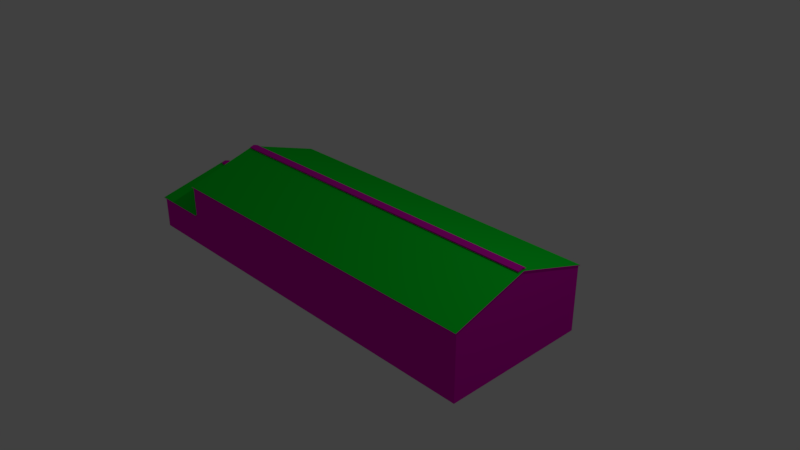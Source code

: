 # Source: barrackv04.blend  (saved by Blender 2.78.0; exported with 4.5.12 LTS)
import bpy
from mathutils import Matrix  # noqa: F401  (used for matrix-valued properties, if any)

bpy.ops.wm.read_factory_settings(use_empty=True)
scene = bpy.context.scene
scene.name = 'Scene'

# ---- collections
col_collection_1 = bpy.data.collections.new('Collection 1'); scene.collection.children.link(col_collection_1)

# ---- materials (node trees are filled in below, after node groups)
mat_material_006 = bpy.data.materials.new('Material.006')
mat_material_006.alpha_threshold = 0.0
mat_material_006.use_transparent_shadow = False
mat_material_006.diffuse_color = (0.0, 0.8, 0.02945, 1.0)
mat_material_006.roughness = 0.5
mat_material_007 = bpy.data.materials.new('Material.007')
mat_material_007.alpha_threshold = 0.0
mat_material_007.use_transparent_shadow = False
mat_material_007.diffuse_color = (0.8, 0.0, 0.5413, 1.0)
mat_material_007.roughness = 0.5

# ---- material node trees

# ---- world
world_world = bpy.data.worlds.new('World'); scene.world = world_world
world_world.color = (0.05088, 0.05088, 0.05088)
world_world.use_sun_shadow = False
world_world.sun_shadow_jitter_overblur = 0.0
world_world.cycles.sampling_method = 'MANUAL'

# ---- cameras
cam_camera = bpy.data.cameras.new('Camera')
cam_camera.clip_end = 100.0
cam_camera.lens = 35.0
cam_camera.sensor_width = 32.0
cam_camera.sensor_height = 18.0
cam_camera.ortho_scale = 7.314
cam_camera.dof.focus_distance = 0.0
cam_camera.dof.aperture_fstop = 128.0

# ---- lights
light_lamp = bpy.data.lights.new('Lamp', 'POINT')
light_lamp.transmission_factor = 0.0
light_lamp.cutoff_distance = 30.0
light_lamp.energy = 100.0
light_lamp.shadow_buffer_clip_start = 1.001
light_lamp.shadow_soft_size = 0.1
light_lamp.shadow_maximum_resolution = 0.006
light_lamp.use_absolute_resolution = True

# ---- meshes
me_cube = bpy.data.meshes.new('Cube')
me_cube.from_pydata([(2.486, 1.02, -0.4405), (2.486, -1.02, -0.4405), (-2.486, -1.02, -0.4405), (-2.486, 1.02, -0.4405), (2.486, 1.02, 0.4405), (2.486, -1.02, 0.4405), (-2.486, -1.02, 0.4405), (-2.486, 1.02, 0.4405), (2.486, -1.02, 0.4405), (-2.486, -1.02, 0.4405), (2.486, -1.04, 0.4405), (2.486, -2.432e-07, 0.568), (-2.486, -2.432e-07, 0.568), (2.486, 1.04, 0.4405), (2.486, -2.432e-07, 0.568), (-2.486, -2.432e-07, 0.568), (2.486, 1.02, 0.004405), (2.486, -1.02, 0.004405), (-2.486, -1.02, 0.004405), (-2.486, 1.02, 0.004405), (-3.315, -1.02, -0.4405), (-3.315, 1.02, -0.4405), (-3.315, -1.02, 0.004404), (-3.315, 1.02, 0.004404), (-2.486, -1.02, 0.004405), (-2.486, 1.02, 0.004405), (-3.315, -1.02, 0.004404), (-3.315, 1.02, 0.004404), (-2.486, -1.02, 0.004405), (-2.486, 1.02, 0.004405), (-3.315, -1.02, 0.004404), (-3.315, 1.02, 0.004404), (-2.486, -1.02, 0.004405), (-2.486, 1.02, 0.004405), (-3.315, -1.02, 0.004404), (-3.315, 1.02, 0.004404), (-2.486, -1.02, 0.004405), (-2.486, 1.02, 0.004405), (-3.315, -1.02, 0.004404), (-3.315, 1.02, 0.004404), (-2.486, -1.04, 0.004405), (-3.315, -1.04, 0.004404), (-2.486, 4.864e-07, 0.2773), (-3.315, 4.864e-07, 0.2773), (-2.486, 1.04, 0.004405), (-3.315, 1.04, 0.004404), (-2.486, 4.864e-07, 0.2773), (-3.315, 4.864e-07, 0.2773), (-3.335, -1.04, 0.004404), (-3.335, 4.864e-07, 0.2773), (-3.335, 1.04, 0.004404), (-3.335, 4.864e-07, 0.2773), (2.486, -1.04, 0.4405), (2.486, -2.432e-07, 0.568), (2.486, 1.02, 0.4405), (-2.486, 1.02, 0.4405), (2.486, -1.02, 0.4405), (-2.486, -1.02, 0.4405), (2.486, -1.04, 0.4405), (-2.486, -1.04, 0.4405), (2.486, -2.432e-07, 0.7635), (-2.486, -2.432e-07, 0.7635), (2.486, 1.04, 0.4405), (-2.486, 1.04, 0.4405), (2.486, -2.432e-07, 0.7635), (-2.486, -2.432e-07, 0.7635), (-2.496, -1.04, 0.4405), (-2.496, -2.432e-07, 0.7635), (-2.496, 1.04, 0.4405), (-2.496, -2.432e-07, 0.7635), (2.496, -1.04, 0.4405), (2.496, -2.432e-07, 0.7635), (2.496, 1.04, 0.4405), (2.496, -2.432e-07, 0.7635), (2.486, -1.04, 0.4505), (-2.486, -1.04, 0.4505), (2.486, -2.432e-07, 0.7735), (-2.486, -2.432e-07, 0.7735), (2.486, 1.04, 0.4505), (-2.486, 1.04, 0.4505), (2.486, -2.432e-07, 0.7735), (-2.486, -2.432e-07, 0.7735), (-2.496, -1.04, 0.4505), (-2.496, -2.432e-07, 0.7735), (-2.496, 1.04, 0.4505), (-2.496, -2.432e-07, 0.7735), (2.496, -1.04, 0.4505), (2.496, -2.432e-07, 0.7735), (2.496, -2.432e-07, 0.7735), (2.496, 1.04, 0.4505), (-2.486, -1.04, 0.01441), (-3.315, -1.04, 0.0144), (-2.486, 4.861e-07, 0.2873), (-3.315, 4.861e-07, 0.2873), (-2.486, 1.04, 0.01441), (-3.315, 1.04, 0.0144), (-2.486, 4.861e-07, 0.2873), (-3.315, 4.861e-07, 0.2873), (-3.335, 4.861e-07, 0.2873), (-3.335, -1.04, 0.0144), (-3.335, 1.04, 0.0144), (-3.335, 4.861e-07, 0.2873), (-3.274, -1.02, 0.004404), (-3.274, -1.02, -0.4405), (-3.274, 1.02, -0.4405), (-3.274, 1.02, 0.004404), (-3.274, -1.02, 0.004404), (-3.274, 1.02, 0.004404), (-3.274, -1.02, 0.004404), (-3.274, 1.02, 0.004404), (-3.274, -1.02, 0.004404), (-3.274, 1.02, 0.004404), (-3.274, -1.02, 0.004404), (-3.274, 1.02, 0.004404), (-3.274, -1.04, 0.004404), (-3.274, 4.864e-07, 0.2773), (-3.274, 1.04, 0.004404), (-3.274, 4.864e-07, 0.2773), (-3.274, -1.04, 0.0144), (-3.274, 4.861e-07, 0.2873), (-3.274, 1.04, 0.0144), (-3.274, 4.861e-07, 0.2873), (-2.486, 0.052, 0.2637), (-3.335, 0.052, 0.2637), (-2.486, 0.052, 0.2737), (-3.335, 0.052, 0.2737), (-3.274, 0.052, 0.2737), (-2.486, -0.052, 0.2637), (-3.335, -0.052, 0.2637), (-2.486, -0.052, 0.2737), (-3.335, -0.052, 0.2737), (-3.274, -0.052, 0.2737), (-2.486, -0.052, 0.2937), (-2.486, 4.861e-07, 0.3073), (-2.486, 0.052, 0.2937), (-2.486, 4.861e-07, 0.3073), (-3.274, 4.861e-07, 0.3073), (-3.274, 4.861e-07, 0.3073), (-3.274, 0.052, 0.2937), (-3.274, -0.052, 0.2937), (-2.486, -0.052, 0.3037), (-2.486, 4.861e-07, 0.3173), (-2.486, 0.052, 0.3037), (-2.486, 4.861e-07, 0.3173), (-3.274, 4.861e-07, 0.3173), (-3.274, 4.861e-07, 0.3173), (-2.486, -0.052, 0.2937), (-3.274, -0.052, 0.2937), (-2.486, -0.052, 0.3037), (-2.486, -0.052, 0.2937), (-3.274, -0.052, 0.2937), (-2.486, -0.052, 0.3037), (-3.284, 0.052, 0.2937), (-3.284, 4.861e-07, 0.3073), (-3.284, -0.052, 0.2937), (-3.284, 4.861e-07, 0.3073), (-3.284, 4.861e-07, 0.3173), (-3.284, -0.052, 0.3037), (-3.284, 4.861e-07, 0.3173), (-3.274, -0.052, 0.2937), (-2.486, -0.052, 0.2937), (-3.274, -0.052, 0.2937), (-2.486, -0.052, 0.3037), (-3.284, -0.052, 0.3037), (-3.284, -0.052, 0.2937), (-3.274, -0.052, 0.2937), (-2.486, -0.052, 0.2937), (-3.274, -0.052, 0.2937), (-2.486, -0.052, 0.3037), (-3.284, -0.052, 0.3037), (-3.284, -0.052, 0.2937), (-3.274, -0.052, 0.2937), (-2.486, -0.052, 0.2937), (-3.274, -0.052, 0.2937), (-2.486, -0.052, 0.3037), (-3.284, -0.052, 0.3037), (-3.284, -0.052, 0.2937), (-3.274, -0.052, 0.2937), (-2.486, -0.052, 0.2937), (-3.274, -0.052, 0.2937), (-2.486, -0.052, 0.3037), (-3.284, -0.052, 0.3037), (-3.284, -0.052, 0.2937), (-3.274, -0.052, 0.2937), (-2.486, -0.052, 0.2937), (-3.274, -0.052, 0.2937), (-2.486, -0.052, 0.3037), (-3.284, -0.052, 0.3037), (-3.284, -0.052, 0.2937), (-3.274, -0.052, 0.2937), (-2.486, -0.052, 0.2937), (-3.274, -0.052, 0.2937), (-2.486, -0.052, 0.3037), (-3.284, -0.052, 0.3037), (-3.284, -0.052, 0.2937), (-3.274, -0.052, 0.2937), (-2.486, -0.052, 0.2937), (-3.274, -0.052, 0.2937), (-2.486, -0.052, 0.3037), (-3.284, -0.052, 0.3037), (-3.284, -0.052, 0.2937), (-3.274, -0.052, 0.2937), (-2.486, -0.052, 0.2937), (-3.274, -0.052, 0.2937), (-2.486, -0.052, 0.3037), (-3.284, -0.052, 0.3037), (-3.284, -0.052, 0.2937), (-3.274, -0.052, 0.2937), (-2.486, -0.052, 0.2937), (-3.274, -0.052, 0.2937), (-2.486, -0.052, 0.3037), (-3.284, -0.052, 0.3037), (-3.284, -0.052, 0.2937), (-3.274, -0.06167, 0.3011), (-3.274, -0.06167, 0.2911), (-2.486, -0.052, 0.2937), (-3.274, -0.052, 0.2937), (-2.486, -0.052, 0.3037), (-3.274, -0.052, 0.3037), (-3.284, -0.06167, 0.3011), (-3.284, -0.06167, 0.2911), (-2.486, -0.052, 0.3037), (-3.274, -0.052, 0.3037), (-3.284, -0.052, 0.3037), (-2.486, -0.06167, 0.2911), (-3.274, -0.06167, 0.2911), (-2.486, -0.06167, 0.3011), (-3.274, -0.06167, 0.3011), (-3.274, 0.06167, 0.2911), (-2.486, 0.06167, 0.2911), (-3.274, 0.06167, 0.3011), (-2.486, 0.06167, 0.3011), (-3.274, 0.06167, 0.2911), (-3.274, 0.06167, 0.3011), (-3.284, 0.06167, 0.2911), (-3.284, 0.06167, 0.3011), (-2.496, 0.052, 0.7474), (2.496, 0.052, 0.7474), (-2.496, 0.052, 0.7574), (2.496, 0.052, 0.7574), (-2.496, -0.052, 0.7474), (2.496, -0.052, 0.7474), (-2.496, -0.052, 0.7574), (2.496, -0.052, 0.7574), (-2.461, 1.02, -0.4405), (-2.461, -1.02, -0.4405), (-2.461, 1.02, 0.4405), (-2.461, -1.02, 0.4405), (-2.461, -1.02, 0.4405), (-2.461, 1.02, 0.4405), (-2.461, -1.02, 0.4405), (-2.461, -1.04, 0.4405), (-2.461, -2.432e-07, 0.7635), (-2.461, 1.04, 0.4405), (-2.461, -2.432e-07, 0.7635), (-2.461, -1.04, 0.4505), (-2.461, -2.432e-07, 0.7735), (-2.461, 1.04, 0.4505), (-2.461, -2.432e-07, 0.7735), (-2.461, 0.052, 0.7574), (-2.461, -0.052, 0.7574), (2.462, 0.052, 0.7574), (2.462, 1.02, -0.4405), (2.462, -1.02, -0.4405), (2.462, 1.02, 0.4405), (2.462, -1.02, 0.4405), (2.462, -1.02, 0.4405), (2.462, 1.02, 0.4405), (2.462, -1.02, 0.4405), (2.462, -1.04, 0.4405), (2.462, -2.432e-07, 0.7635), (2.462, 1.04, 0.4405), (2.462, -2.432e-07, 0.7635), (2.462, -1.04, 0.4505), (2.462, -2.432e-07, 0.7735), (2.462, 1.04, 0.4505), (2.462, -2.432e-07, 0.7735), (2.462, -0.052, 0.7574), (2.462, -2.432e-07, 0.7735), (-2.461, -2.432e-07, 0.7735), (2.462, -2.432e-07, 0.7735), (-2.461, -2.432e-07, 0.7735), (2.462, -0.052, 0.7574), (-2.461, -0.052, 0.7574), (-2.461, 0.052, 0.7574), (2.462, 0.052, 0.7574), (2.462, -2.449e-07, 0.7885), (-2.461, -2.449e-07, 0.7885), (2.462, -2.449e-07, 0.7885), (-2.461, -2.449e-07, 0.7885), (2.462, -0.052, 0.7724), (-2.461, -0.052, 0.7724), (-2.461, 0.052, 0.7724), (2.462, 0.052, 0.7724), (2.462, -2.46e-07, 0.7985), (-2.461, -2.46e-07, 0.7985), (2.462, -2.46e-07, 0.7985), (-2.461, -2.46e-07, 0.7985), (2.462, -0.06155, 0.7694), (-2.461, -0.06155, 0.7694), (-2.471, 0.052, 0.7724), (-2.471, -2.307e-07, 0.7885), (-2.471, -0.052, 0.7724), (-2.471, -2.307e-07, 0.7885), (-2.471, 0.052, 0.7824), (-2.471, -2.318e-07, 0.7985), (-2.471, -0.052, 0.7824), (-2.471, -2.318e-07, 0.7985), (2.472, 0.052, 0.7724), (2.472, -2.449e-07, 0.7885), (2.472, -0.052, 0.7724), (2.472, -2.449e-07, 0.7885), (2.472, 0.052, 0.7824), (2.472, -2.46e-07, 0.7985), (2.472, -0.052, 0.7824), (2.472, -2.46e-07, 0.7985), (-2.471, -0.06155, 0.7794), (-2.471, -0.06155, 0.7694), (2.472, -0.06155, 0.7694), (2.472, -0.06155, 0.7794), (-2.461, 0.052, 0.7724), (2.462, 0.052, 0.7724), (-2.471, 0.052, 0.7724), (-2.471, 0.052, 0.7824), (2.472, 0.052, 0.7824), (2.472, 0.052, 0.7724), (-2.461, 0.06155, 0.7694), (2.462, 0.06155, 0.7694), (-2.471, 0.06155, 0.7694), (-2.471, 0.06155, 0.7794), (2.472, 0.06155, 0.7794), (2.472, 0.06155, 0.7694)], [(12, 15), (14, 11), (13, 4), (11, 53), (52, 10), (219, 227), (159, 163), (219, 223), (222, 218), (217, 221), (141, 156)], [(0, 1, 263, 245, 2, 103, 104, 3, 244, 262), (18, 6, 7, 19), (265, 5, 8, 266), (17, 5, 265, 247, 6, 18, 102, 22, 20, 103, 2, 245, 263, 1), (20, 22, 23, 21), (104, 103, 20, 21), (105, 23, 27, 107), (27, 26, 30, 31), (23, 22, 26, 27), (18, 19, 25, 24), (102, 18, 24, 106), (108, 28, 32, 110), (106, 24, 28, 108), (24, 25, 29, 28), (107, 27, 31, 109), (111, 35, 39, 113), (28, 29, 33, 32), (109, 31, 35, 111), (31, 30, 34, 35), (35, 34, 38, 39), (110, 32, 36, 112), (32, 33, 37, 36), (117, 115, 42, 46), (38, 41, 43, 47, 45, 39), (128, 48, 99, 130), (112, 36, 40, 114), (116, 45, 95, 120), (113, 39, 45, 116), (8, 4, 54, 56), (114, 40, 90, 118), (45, 50, 100, 95), (249, 55, 63, 253), (246, 7, 55, 249), (266, 8, 56, 268), (7, 9, 57, 55), (252, 254, 65, 61), (57, 59, 61, 65, 63, 55), (54, 62, 64, 60, 58, 56), (61, 67, 83, 77), (268, 56, 58, 269), (66, 59, 75, 82), (58, 70, 86, 74), (63, 68, 84, 79), (71, 60, 76, 87), (69, 65, 81, 85), (259, 261, 276, 80, 88, 239, 89, 78, 275, 257, 79, 84, 238, 85, 81, 258), (241, 71, 87, 243), (253, 63, 79, 257), (237, 72, 89, 239), (240, 66, 82, 242), (272, 64, 80, 276), (72, 62, 78, 89), (269, 58, 74, 273), (236, 69, 85, 238), (64, 73, 88, 80), (252, 61, 77, 256), (121, 96, 135, 137), (48, 41, 91, 99), (115, 43, 93, 119), (117, 46, 96, 121), (123, 51, 101, 125), (43, 49, 98, 93), (127, 42, 92, 129), (122, 44, 94, 124), (51, 47, 97, 101), (47, 117, 121, 97), (42, 115, 119, 92), (119, 131, 139, 136), (41, 114, 118, 91), (37, 113, 116, 44), (44, 116, 120, 94), (38, 112, 114, 41), (47, 43, 115, 117), (34, 110, 112, 38), (29, 109, 111, 33), (33, 111, 113, 37), (25, 107, 109, 29), (26, 106, 108, 30), (30, 108, 110, 34), (22, 102, 106, 26), (19, 105, 107, 25), (126, 124, 94, 120, 95, 100, 125, 101, 97, 121), (46, 122, 124, 96), (50, 123, 125, 100), (131, 119, 93, 98, 130, 99, 91, 118, 90, 129), (40, 127, 129, 90), (49, 128, 130, 98), (139, 132, 146, 147), (92, 119, 136, 133), (124, 126, 138, 134), (96, 124, 134, 135), (126, 121, 137, 138), (129, 92, 133, 132), (131, 129, 132, 139), (137, 135, 143, 145), (135, 134, 142, 143), (142, 134, 229, 231), (136, 139, 154, 155), (133, 136, 144, 141), (132, 133, 141, 140), (146, 148, 151, 149), (132, 140, 148, 146), (150, 149, 160, 161), (147, 146, 149, 150), (155, 154, 157, 158), (138, 152, 234, 232), (137, 145, 156, 153), (144, 136, 155, 158), (138, 137, 153, 152), (163, 164, 170, 169), (154, 139, 159, 164), (157, 154, 164, 163), (149, 151, 162, 160), (160, 162, 168, 166), (161, 160, 166, 167), (164, 159, 165, 170), (176, 171, 177, 182), (169, 170, 176, 175), (166, 168, 174, 172), (167, 166, 172, 173), (170, 165, 171, 176), (178, 180, 186, 184), (181, 182, 188, 187), (175, 176, 182, 181), (172, 174, 180, 178), (173, 172, 178, 179), (179, 178, 184, 185), (182, 177, 183, 188), (194, 189, 195, 200), (187, 188, 194, 193), (184, 186, 192, 190), (185, 184, 190, 191), (188, 183, 189, 194), (200, 195, 201, 206), (197, 196, 202, 203), (193, 194, 200, 199), (190, 192, 198, 196), (191, 190, 196, 197), (205, 206, 212, 211), (199, 200, 206, 205), (196, 198, 204, 202), (202, 204, 210, 208), (203, 202, 208, 209), (206, 201, 207, 212), (214, 213, 219, 220), (211, 212, 220, 219), (208, 210, 217, 215), (209, 208, 215, 216), (212, 207, 214, 220), (225, 224, 226, 227), (215, 217, 226, 224), (216, 215, 224, 225), (229, 228, 230, 231), (134, 138, 228, 229), (156, 235, 234, 152, 153), (233, 232, 234, 235), (156, 145, 143, 142, 231, 230, 233, 235), (68, 236, 238, 84), (73, 237, 239, 88), (67, 240, 242, 83), (70, 241, 243, 86), (74, 86, 243, 87, 76, 274, 277, 260, 256, 77, 83, 242, 82, 75, 255, 273), (270, 252, 256, 274), (59, 251, 255, 75), (65, 254, 258, 81), (271, 253, 257, 275), (256, 260, 283, 279), (57, 250, 251, 59), (270, 272, 254, 252), (9, 248, 250, 57), (264, 246, 249, 267), (267, 249, 253, 271), (6, 247, 248, 9), (0, 16, 4, 5, 17, 1), (262, 244, 3, 104, 21, 23, 105, 19, 7, 246, 264, 4, 16, 0), (54, 267, 271, 62), (4, 264, 267, 54), (60, 64, 272, 270), (62, 271, 275, 78), (60, 270, 274, 76), (251, 269, 273, 255), (254, 272, 276, 258), (277, 274, 278, 282), (250, 268, 269, 251), (248, 266, 268, 250), (247, 265, 266, 248), (285, 284, 292, 293), (282, 278, 286, 290), (260, 277, 282, 283), (261, 259, 284, 285), (258, 276, 280, 281), (274, 256, 279, 278), (259, 258, 281, 284), (276, 261, 285, 280), (286, 287, 295, 294), (324, 330, 329, 323, 304, 305, 297, 296, 313, 312), (284, 281, 289, 292), (281, 280, 288, 289), (280, 285, 293, 288), (279, 283, 291, 287), (283, 282, 290, 291), (278, 279, 287, 286), (316, 317, 299, 298, 318, 319), (310, 314, 319, 318), (289, 288, 296, 297), (291, 290, 298, 299), (300, 301, 305, 304), (303, 302, 306, 307), (292, 289, 301, 300), (289, 297, 305, 301), (302, 291, 299, 317), (306, 302, 317, 316), (295, 287, 303, 307), (287, 291, 302, 303), (310, 311, 315, 314), (309, 308, 312, 313), (296, 288, 309, 313), (290, 286, 311, 310), (286, 294, 315, 311), (288, 293, 308, 309), (308, 293, 321, 325), (290, 310, 318, 298), (306, 316, 319, 314, 315, 294, 295, 307), (293, 292, 320, 321), (292, 300, 322, 320), (300, 304, 323, 322), (312, 308, 325, 324), (326, 328, 329, 330, 331, 327), (320, 322, 328, 326), (321, 320, 326, 327), (325, 321, 327, 331), (324, 325, 331, 330), (322, 323, 329, 328), (58, 60, 71, 70), (71, 60, 62, 72), (63, 65, 69, 68), (61, 59, 66, 67), (50, 45, 43, 49), (48, 49, 43, 41), (156, 219, 213, 227, 226, 141, 145, 144)])
me_cube.polygons.foreach_set('material_index', [1, 1, 1, 1, 1, 1, 1, 1, 1, 1, 1, 1, 1, 1, 1, 1, 1, 1, 1, 1, 1, 1, 1, 1, 1, 1, 1, 1, 1, 1, 1, 1, 1, 1, 1, 1, 1, 1, 1, 1, 1, 1, 1, 1, 1, 0, 1, 1, 1, 1, 1, 1, 1, 1, 1, 1, 1, 1, 1, 1, 1, 1, 1, 1, 1, 1, 1, 1, 1, 1, 1, 1, 1, 1, 1, 1, 1, 1, 1, 1, 1, 0, 1, 1, 0, 1, 1, 1, 1, 1, 1, 1, 1, 1, 1, 1, 1, 1, 1, 1, 1, 1, 1, 1, 1, 1, 1, 1, 1, 1, 1, 1, 1, 1, 1, 1, 1, 1, 1, 1, 1, 1, 1, 1, 1, 1, 1, 1, 1, 1, 1, 1, 1, 1, 1, 1, 1, 1, 1, 1, 1, 1, 1, 1, 1, 1, 1, 1, 1, 1, 1, 1, 1, 1, 1, 1, 1, 1, 1, 1, 1, 0, 1, 1, 1, 1, 1, 1, 1, 1, 1, 1, 1, 1, 1, 1, 1, 1, 1, 1, 1, 1, 1, 1, 1, 1, 1, 1, 1, 1, 1, 1, 1, 1, 1, 1, 1, 1, 1, 1, 1, 1, 1, 1, 1, 1, 1, 1, 1, 1, 1, 1, 1, 1, 1, 1, 1, 1, 1, 1, 1, 1, 1, 1, 1, 1, 1, 1, 1, 1, 1, 1, 1, 1, 1, 1, 1, 1, 1, 1])
_uv = me_cube.uv_layers.new(name='UVMap')
_uv.uv.foreach_set('vector', [0.5, 1.0, 0.7939, 0.9045, 0.9755, 0.6545, 0.9755, 0.3455, 0.7939, 0.09549, 0.5, 0.0, 0.2061, 0.09549, 0.02447, 0.3455, 0.02447, 0.6545, 0.2061, 0.9045, 0.0001751, 0.6088, 0.0001751, 0.5337, 0.3517, 0.5337, 0.3517, 0.6088, 0.0, 0.0, 1.0, 0.0, 1.0, 1.0, 0.0, 1.0, 0.9998, 0.229, 0.9998, 0.3041, 0.9956, 0.3041, 0.1473, 0.3041, 0.143, 0.3041, 0.143, 0.229, 0.007315, 0.229, 0.0001751, 0.229, 0.0001752, 0.1523, 0.007316, 0.1523, 0.143, 0.1523, 0.1473, 0.1523, 0.9956, 0.1523, 0.9998, 0.1523, 0.0001751, 0.5333, 0.0001751, 0.4567, 0.3517, 0.4567, 0.3517, 0.5333, 0.0, 0.0, 1.0, 0.0, 1.0, 1.0, 0.0, 1.0, 0.0, 0.0, 1.0, 0.0, 1.0, 1.0, 0.0, 1.0, 0.0, 0.0, 1.0, 0.0, 1.0, 1.0, 0.0, 1.0, 0.0, 0.0, 1.0, 0.0, 1.0, 1.0, 0.0, 1.0, 0.0, 0.0, 1.0, 0.0, 1.0, 1.0, 0.0, 1.0, 0.0, 0.0, 1.0, 0.0, 1.0, 1.0, 0.0, 1.0, 0.0, 0.0, 1.0, 0.0, 1.0, 1.0, 0.0, 1.0, 0.0, 0.0, 1.0, 0.0, 1.0, 1.0, 0.0, 1.0, 0.0, 0.0, 1.0, 0.0, 1.0, 1.0, 0.0, 1.0, 0.0, 0.0, 1.0, 0.0, 1.0, 1.0, 0.0, 1.0, 0.0, 0.0, 1.0, 0.0, 1.0, 1.0, 0.0, 1.0, 0.0, 0.0, 1.0, 0.0, 1.0, 1.0, 0.0, 1.0, 0.0, 0.0, 1.0, 0.0, 1.0, 1.0, 0.0, 1.0, 0.0, 0.0, 1.0, 0.0, 1.0, 1.0, 0.0, 1.0, 0.0, 0.0, 1.0, 0.0, 1.0, 1.0, 0.0, 1.0, 0.0, 0.0, 1.0, 0.0, 1.0, 1.0, 0.0, 1.0, 0.0, 0.0, 1.0, 0.0, 1.0, 1.0, 0.0, 1.0, 0.0, 0.0, 1.0, 0.0, 1.0, 1.0, 0.0, 1.0, 0.3646, 0.4096, 0.3521, 0.4094, 0.5331, 0.3645, 0.534, 0.3616, 0.7055, 0.4074, 0.7016, 0.4096, 0.0, 0.0, 1.0, 0.0, 1.0, 1.0, 0.0, 1.0, 0.0, 0.0, 1.0, 0.0, 1.0, 1.0, 0.0, 1.0, 0.0, 0.0, 1.0, 0.0, 1.0, 1.0, 0.0, 1.0, 0.0, 0.0, 1.0, 0.0, 1.0, 1.0, 0.0, 1.0, 0.0, 0.0, 1.0, 0.0, 1.0, 1.0, 0.0, 1.0, 0.0, 0.0, 1.0, 0.0, 1.0, 1.0, 0.0, 1.0, 0.0, 0.0, 1.0, 0.0, 1.0, 1.0, 0.0, 1.0, 0.0, 0.0, 1.0, 0.0, 1.0, 1.0, 0.0, 1.0, 0.0, 0.0, 1.0, 0.0, 1.0, 1.0, 0.0, 1.0, 0.0, 0.0, 1.0, 0.0, 1.0, 1.0, 0.0, 1.0, 0.0, 0.0, 1.0, 0.0, 1.0, 1.0, 0.0, 1.0, 0.0, 0.0, 1.0, 0.0, 1.0, 1.0, 0.0, 1.0, 0.3629, 0.3612, 0.3521, 0.3612, 0.5316, 0.3045, 0.5326, 0.3074, 0.7062, 0.3591, 0.7022, 0.3612, 0.3434, 0.6092, 0.3543, 0.6092, 0.1747, 0.6659, 0.1738, 0.6629, 0.0001751, 0.6112, 0.004147, 0.6092, 0.0, 0.0, 1.0, 0.0, 1.0, 1.0, 0.0, 1.0, 0.0, 0.0, 1.0, 0.0, 1.0, 1.0, 0.0, 1.0, 0.0, 0.0, 1.0, 0.0, 1.0, 1.0, 0.0, 1.0, 0.0, 0.0, 1.0, 0.0, 1.0, 1.0, 0.0, 1.0, 0.0, 0.0, 1.0, 0.0, 1.0, 1.0, 0.0, 1.0, 0.0, 0.0, 1.0, 0.0, 1.0, 1.0, 0.0, 1.0, 0.0, 0.0, 1.0, 0.0, 1.0, 1.0, 0.0, 1.0, 0.5, 1.0, 0.6913, 0.9619, 0.8536, 0.8536, 0.9619, 0.6913, 1.0, 0.5, 0.9619, 0.3087, 0.8536, 0.1464, 0.6913, 0.03806, 0.5, 0.0, 0.3087, 0.03806, 0.1464, 0.1464, 0.03806, 0.3087, 0.0, 0.5, 0.03806, 0.6913, 0.1464, 0.8536, 0.3087, 0.9619, 0.0, 0.0, 1.0, 0.0, 1.0, 1.0, 0.0, 1.0, 0.0, 0.0, 1.0, 0.0, 1.0, 1.0, 0.0, 1.0, 0.0, 0.0, 1.0, 0.0, 1.0, 1.0, 0.0, 1.0, 0.0, 0.0, 1.0, 0.0, 1.0, 1.0, 0.0, 1.0, 0.0, 0.0, 1.0, 0.0, 1.0, 1.0, 0.0, 1.0, 0.0, 0.0, 1.0, 0.0, 1.0, 1.0, 0.0, 1.0, 0.0, 0.0, 1.0, 0.0, 1.0, 1.0, 0.0, 1.0, 0.0, 0.0, 1.0, 0.0, 1.0, 1.0, 0.0, 1.0, 0.0, 0.0, 1.0, 0.0, 1.0, 1.0, 0.0, 1.0, 0.0, 0.0, 1.0, 0.0, 1.0, 1.0, 0.0, 1.0, 0.0, 0.0, 1.0, 0.0, 1.0, 1.0, 0.0, 1.0, 0.0, 0.0, 1.0, 0.0, 1.0, 1.0, 0.0, 1.0, 0.0, 0.0, 1.0, 0.0, 1.0, 1.0, 0.0, 1.0, 0.0, 0.0, 1.0, 0.0, 1.0, 1.0, 0.0, 1.0, 0.0, 0.0, 1.0, 0.0, 1.0, 1.0, 0.0, 1.0, 0.0, 0.0, 1.0, 0.0, 1.0, 1.0, 0.0, 1.0, 0.0, 0.0, 1.0, 0.0, 1.0, 1.0, 0.0, 1.0, 0.0, 0.0, 1.0, 0.0, 1.0, 1.0, 0.0, 1.0, 0.0, 0.0, 1.0, 0.0, 1.0, 1.0, 0.0, 1.0, 0.0, 0.0, 1.0, 0.0, 1.0, 1.0, 0.0, 1.0, 0.0, 0.0, 1.0, 0.0, 1.0, 1.0, 0.0, 1.0, 0.0, 0.0, 1.0, 0.0, 1.0, 1.0, 0.0, 1.0, 0.0, 0.0, 1.0, 0.0, 1.0, 1.0, 0.0, 1.0, 0.0, 0.0, 1.0, 0.0, 1.0, 1.0, 0.0, 1.0, 0.0, 0.0, 1.0, 0.0, 1.0, 1.0, 0.0, 1.0, 0.0, 0.0, 1.0, 0.0, 1.0, 1.0, 0.0, 1.0, 0.0, 0.0, 1.0, 0.0, 1.0, 1.0, 0.0, 1.0, 0.0, 0.0, 1.0, 0.0, 1.0, 1.0, 0.0, 1.0, 0.0, 0.0, 1.0, 0.0, 1.0, 1.0, 0.0, 1.0, 0.0, 0.0, 1.0, 0.0, 1.0, 1.0, 0.0, 1.0, 0.0, 0.0, 1.0, 0.0, 1.0, 1.0, 0.0, 1.0, 0.0, 0.0, 1.0, 0.0, 1.0, 1.0, 0.0, 1.0, 0.0, 0.0, 1.0, 0.0, 1.0, 1.0, 0.0, 1.0, 0.0, 0.0, 1.0, 0.0, 1.0, 1.0, 0.0, 1.0, 0.0, 0.0, 1.0, 0.0, 1.0, 1.0, 0.0, 1.0, 0.5, 1.0, 0.7939, 0.9045, 0.9755, 0.6545, 0.9755, 0.3455, 0.7939, 0.09549, 0.5, 0.0, 0.2061, 0.09549, 0.02447, 0.3455, 0.02447, 0.6545, 0.2061, 0.9045, 0.0, 0.0, 1.0, 0.0, 1.0, 1.0, 0.0, 1.0, 0.0, 0.0, 1.0, 0.0, 1.0, 1.0, 0.0, 1.0, 0.5, 1.0, 0.7939, 0.9045, 0.9755, 0.6545, 0.9755, 0.3455, 0.7939, 0.09549, 0.5, 0.0, 0.2061, 0.09549, 0.02447, 0.3455, 0.02447, 0.6545, 0.2061, 0.9045, 0.0, 0.0, 1.0, 0.0, 1.0, 1.0, 0.0, 1.0, 0.0, 0.0, 1.0, 0.0, 1.0, 1.0, 0.0, 1.0, 0.0, 0.0, 1.0, 0.0, 1.0, 1.0, 0.0, 1.0, 0.0, 0.0, 1.0, 0.0, 1.0, 1.0, 0.0, 1.0, 0.0, 0.0, 1.0, 0.0, 1.0, 1.0, 0.0, 1.0, 0.0, 0.0, 1.0, 0.0, 1.0, 1.0, 0.0, 1.0, 0.0, 0.0, 1.0, 0.0, 1.0, 1.0, 0.0, 1.0, 0.0, 0.0, 1.0, 0.0, 1.0, 1.0, 0.0, 1.0, 0.0, 0.0, 1.0, 0.0, 1.0, 1.0, 0.0, 1.0, 0.0, 0.0, 1.0, 0.0, 1.0, 1.0, 0.0, 1.0, 0.0, 0.0, 1.0, 0.0, 1.0, 1.0, 0.0, 1.0, 0.0, 0.0, 1.0, 0.0, 1.0, 1.0, 0.0, 1.0, 0.0, 0.0, 1.0, 0.0, 1.0, 1.0, 0.0, 1.0, 0.0, 0.0, 1.0, 0.0, 1.0, 1.0, 0.0, 1.0, 0.0, 0.0, 1.0, 0.0, 1.0, 1.0, 0.0, 1.0, 0.0, 0.0, 1.0, 0.0, 1.0, 1.0, 0.0, 1.0, 0.0, 0.0, 1.0, 0.0, 1.0, 1.0, 0.0, 1.0, 0.0, 0.0, 1.0, 0.0, 1.0, 1.0, 0.0, 1.0, 0.0, 0.0, 1.0, 0.0, 1.0, 1.0, 0.0, 1.0, 0.0, 0.0, 1.0, 0.0, 1.0, 1.0, 0.0, 1.0, 0.0, 0.0, 1.0, 0.0, 1.0, 1.0, 0.0, 1.0, 0.0, 0.0, 1.0, 0.0, 1.0, 1.0, 0.0, 1.0, 0.0, 0.0, 1.0, 0.0, 1.0, 1.0, 0.0, 1.0, 0.0, 0.0, 1.0, 0.0, 1.0, 1.0, 0.0, 1.0, 0.0, 0.0, 1.0, 0.0, 1.0, 1.0, 0.0, 1.0, 0.0, 0.0, 1.0, 0.0, 1.0, 1.0, 0.0, 1.0, 0.0, 0.0, 1.0, 0.0, 1.0, 1.0, 0.0, 1.0, 0.0, 0.0, 1.0, 0.0, 1.0, 1.0, 0.0, 1.0, 0.0, 0.0, 1.0, 0.0, 1.0, 1.0, 0.0, 1.0, 0.0, 0.0, 1.0, 0.0, 1.0, 1.0, 0.0, 1.0, 0.0, 0.0, 1.0, 0.0, 1.0, 1.0, 0.0, 1.0, 0.0, 0.0, 1.0, 0.0, 1.0, 1.0, 0.0, 1.0, 0.0, 0.0, 1.0, 0.0, 1.0, 1.0, 0.0, 1.0, 0.0, 0.0, 1.0, 0.0, 1.0, 1.0, 0.0, 1.0, 0.0, 0.0, 1.0, 0.0, 1.0, 1.0, 0.0, 1.0, 0.0, 0.0, 1.0, 0.0, 1.0, 1.0, 0.0, 1.0, 0.0, 0.0, 1.0, 0.0, 1.0, 1.0, 0.0, 1.0, 0.0, 0.0, 1.0, 0.0, 1.0, 1.0, 0.0, 1.0, 0.0, 0.0, 1.0, 0.0, 1.0, 1.0, 0.0, 1.0, 0.0, 0.0, 1.0, 0.0, 1.0, 1.0, 0.0, 1.0, 0.0, 0.0, 1.0, 0.0, 1.0, 1.0, 0.0, 1.0, 0.0, 0.0, 1.0, 0.0, 1.0, 1.0, 0.0, 1.0, 0.0, 0.0, 1.0, 0.0, 1.0, 1.0, 0.0, 1.0, 0.0, 0.0, 1.0, 0.0, 1.0, 1.0, 0.0, 1.0, 0.0, 0.0, 1.0, 0.0, 1.0, 1.0, 0.0, 1.0, 0.0, 0.0, 1.0, 0.0, 1.0, 1.0, 0.0, 1.0, 0.0, 0.0, 1.0, 0.0, 1.0, 1.0, 0.0, 1.0, 0.0, 0.0, 1.0, 0.0, 1.0, 1.0, 0.0, 1.0, 0.0, 0.0, 1.0, 0.0, 1.0, 1.0, 0.0, 1.0, 0.0, 0.0, 1.0, 0.0, 1.0, 1.0, 0.0, 1.0, 0.0, 0.0, 1.0, 0.0, 1.0, 1.0, 0.0, 1.0, 0.0, 0.0, 1.0, 0.0, 1.0, 1.0, 0.0, 1.0, 0.0, 0.0, 1.0, 0.0, 1.0, 1.0, 0.0, 1.0, 0.0, 0.0, 1.0, 0.0, 1.0, 1.0, 0.0, 1.0, 0.0, 0.0, 1.0, 0.0, 1.0, 1.0, 0.0, 1.0, 0.0, 0.0, 1.0, 0.0, 1.0, 1.0, 0.0, 1.0, 0.0, 0.0, 1.0, 0.0, 1.0, 1.0, 0.0, 1.0, 0.0, 0.0, 1.0, 0.0, 1.0, 1.0, 0.0, 1.0, 0.0, 0.0, 1.0, 0.0, 1.0, 1.0, 0.0, 1.0, 0.0, 0.0, 1.0, 0.0, 1.0, 1.0, 0.0, 1.0, 0.0, 0.0, 1.0, 0.0, 1.0, 1.0, 0.0, 1.0, 0.0, 0.0, 1.0, 0.0, 1.0, 1.0, 0.0, 1.0, 0.0, 0.0, 1.0, 0.0, 1.0, 1.0, 0.0, 1.0, 0.0, 0.0, 1.0, 0.0, 1.0, 1.0, 0.0, 1.0, 0.0, 0.0, 1.0, 0.0, 1.0, 1.0, 0.0, 1.0, 0.0, 0.0, 1.0, 0.0, 1.0, 1.0, 0.0, 1.0, 0.0, 0.0, 1.0, 0.0, 1.0, 1.0, 0.0, 1.0, 0.0, 0.0, 1.0, 0.0, 1.0, 1.0, 0.0, 1.0, 0.0, 0.0, 1.0, 0.0, 1.0, 1.0, 0.0, 1.0, 0.5, 1.0, 0.9755, 0.6545, 0.7939, 0.09549, 0.2061, 0.09549, 0.02447, 0.6545, 0.0, 0.0, 1.0, 0.0, 1.0, 1.0, 0.0, 1.0, 0.5, 1.0, 0.8536, 0.8536, 1.0, 0.5, 0.8536, 0.1464, 0.5, 0.0, 0.1464, 0.1464, 0.0, 0.5, 0.1464, 0.8536, 0.0, 0.0, 1.0, 0.0, 1.0, 1.0, 0.0, 1.0, 0.0, 0.0, 1.0, 0.0, 1.0, 1.0, 0.0, 1.0, 0.0, 0.0, 1.0, 0.0, 1.0, 1.0, 0.0, 1.0, 0.0, 0.0, 1.0, 0.0, 1.0, 1.0, 0.0, 1.0, 0.5, 1.0, 0.6913, 0.9619, 0.8536, 0.8536, 0.9619, 0.6913, 1.0, 0.5, 0.9619, 0.3087, 0.8536, 0.1464, 0.6913, 0.03806, 0.5, 0.0, 0.3087, 0.03806, 0.1464, 0.1464, 0.03806, 0.3087, 0.0, 0.5, 0.03806, 0.6913, 0.1464, 0.8536, 0.3087, 0.9619, 0.0, 0.0, 1.0, 0.0, 1.0, 1.0, 0.0, 1.0, 0.0, 0.0, 1.0, 0.0, 1.0, 1.0, 0.0, 1.0, 0.0, 0.0, 1.0, 0.0, 1.0, 1.0, 0.0, 1.0, 0.0, 0.0, 1.0, 0.0, 1.0, 1.0, 0.0, 1.0, 0.0, 0.0, 1.0, 0.0, 1.0, 1.0, 0.0, 1.0, 0.0, 0.0, 1.0, 0.0, 1.0, 1.0, 0.0, 1.0, 0.0, 0.0, 1.0, 0.0, 1.0, 1.0, 0.0, 1.0, 0.0, 0.0, 1.0, 0.0, 1.0, 1.0, 0.0, 1.0, 0.0, 0.0, 1.0, 0.0, 1.0, 1.0, 0.0, 1.0, 0.0, 0.0, 1.0, 0.0, 1.0, 1.0, 0.0, 1.0, 0.0, 0.0, 1.0, 0.0, 1.0, 1.0, 0.0, 1.0, 0.3517, 0.3045, 0.3517, 0.3812, 0.3517, 0.4563, 0.0001751, 0.4563, 0.0001751, 0.3812, 0.0001752, 0.3045, 0.9956, 0.152, 0.1473, 0.152, 0.143, 0.152, 0.007315, 0.152, 0.0001751, 0.152, 0.0001751, 0.07532, 0.007315, 0.07532, 0.143, 0.07532, 0.143, 0.0001751, 0.1473, 0.0001751, 0.9956, 0.0001751, 0.9998, 0.0001751, 0.9998, 0.07532, 0.9998, 0.152, 0.0, 0.0, 1.0, 0.0, 1.0, 1.0, 0.0, 1.0, 0.0, 0.0, 1.0, 0.0, 1.0, 1.0, 0.0, 1.0, 0.0, 0.0, 1.0, 0.0, 1.0, 1.0, 0.0, 1.0, 0.0, 0.0, 1.0, 0.0, 1.0, 1.0, 0.0, 1.0, 0.0, 0.0, 1.0, 0.0, 1.0, 1.0, 0.0, 1.0, 0.0, 0.0, 1.0, 0.0, 1.0, 1.0, 0.0, 1.0, 0.0, 0.0, 1.0, 0.0, 1.0, 1.0, 0.0, 1.0, 0.0, 0.0, 1.0, 0.0, 1.0, 1.0, 0.0, 1.0, 0.0, 0.0, 1.0, 0.0, 1.0, 1.0, 0.0, 1.0, 0.0, 0.0, 1.0, 0.0, 1.0, 1.0, 0.0, 1.0, 0.0, 0.0, 1.0, 0.0, 1.0, 1.0, 0.0, 1.0, 0.0, 0.0, 1.0, 0.0, 1.0, 1.0, 0.0, 1.0, 0.0, 0.0, 1.0, 0.0, 1.0, 1.0, 0.0, 1.0, 0.0, 0.0, 1.0, 0.0, 1.0, 1.0, 0.0, 1.0, 0.0, 0.0, 1.0, 0.0, 1.0, 1.0, 0.0, 1.0, 0.0, 0.0, 1.0, 0.0, 1.0, 1.0, 0.0, 1.0, 0.0, 0.0, 1.0, 0.0, 1.0, 1.0, 0.0, 1.0, 0.0, 0.0, 1.0, 0.0, 1.0, 1.0, 0.0, 1.0, 0.0, 0.0, 1.0, 0.0, 1.0, 1.0, 0.0, 1.0, 0.0, 0.0, 1.0, 0.0, 1.0, 1.0, 0.0, 1.0, 0.5, 1.0, 0.7939, 0.9045, 0.9755, 0.6545, 0.9755, 0.3455, 0.7939, 0.09549, 0.5, 0.0, 0.2061, 0.09549, 0.02447, 0.3455, 0.02447, 0.6545, 0.2061, 0.9045, 0.0, 0.0, 1.0, 0.0, 1.0, 1.0, 0.0, 1.0, 0.0, 0.0, 1.0, 0.0, 1.0, 1.0, 0.0, 1.0, 0.0, 0.0, 1.0, 0.0, 1.0, 1.0, 0.0, 1.0, 0.0, 0.0, 1.0, 0.0, 1.0, 1.0, 0.0, 1.0, 0.0, 0.0, 1.0, 0.0, 1.0, 1.0, 0.0, 1.0, 0.0, 0.0, 1.0, 0.0, 1.0, 1.0, 0.0, 1.0, 0.5, 1.0, 0.933, 0.75, 0.933, 0.25, 0.5, 0.0, 0.06699, 0.25, 0.06699, 0.75, 0.0, 0.0, 1.0, 0.0, 1.0, 1.0, 0.0, 1.0, 0.0, 0.0, 1.0, 0.0, 1.0, 1.0, 0.0, 1.0, 0.0, 0.0, 1.0, 0.0, 1.0, 1.0, 0.0, 1.0, 0.0, 0.0, 1.0, 0.0, 1.0, 1.0, 0.0, 1.0, 0.0, 0.0, 1.0, 0.0, 1.0, 1.0, 0.0, 1.0, 0.0, 0.0, 1.0, 0.0, 1.0, 1.0, 0.0, 1.0, 0.0, 0.0, 1.0, 0.0, 1.0, 1.0, 0.0, 1.0, 0.0, 0.0, 1.0, 0.0, 1.0, 1.0, 0.0, 1.0, 0.0, 0.0, 1.0, 0.0, 1.0, 1.0, 0.0, 1.0, 0.0, 0.0, 1.0, 0.0, 1.0, 1.0, 0.0, 1.0, 0.0, 0.0, 1.0, 0.0, 1.0, 1.0, 0.0, 1.0, 0.0, 0.0, 1.0, 0.0, 1.0, 1.0, 0.0, 1.0, 0.0, 0.0, 1.0, 0.0, 1.0, 1.0, 0.0, 1.0, 0.0, 0.0, 1.0, 0.0, 1.0, 1.0, 0.0, 1.0, 0.0, 0.0, 1.0, 0.0, 1.0, 1.0, 0.0, 1.0, 0.0, 0.0, 1.0, 0.0, 1.0, 1.0, 0.0, 1.0, 0.0, 0.0, 1.0, 0.0, 1.0, 1.0, 0.0, 1.0, 0.0, 0.0, 1.0, 0.0, 1.0, 1.0, 0.0, 1.0, 0.0, 0.0, 1.0, 0.0, 1.0, 1.0, 0.0, 1.0, 0.5, 1.0, 0.8536, 0.8536, 1.0, 0.5, 0.8536, 0.1464, 0.5, 0.0, 0.1464, 0.1464, 0.0, 0.5, 0.1464, 0.8536, 0.0, 0.0, 1.0, 0.0, 1.0, 1.0, 0.0, 1.0, 0.0, 0.0, 1.0, 0.0, 1.0, 1.0, 0.0, 1.0, 0.0, 0.0, 1.0, 0.0, 1.0, 1.0, 0.0, 1.0, 0.0, 0.0, 1.0, 0.0, 1.0, 1.0, 0.0, 1.0, 0.5, 1.0, 0.933, 0.75, 0.933, 0.25, 0.5, 0.0, 0.06699, 0.25, 0.06699, 0.75, 0.0, 0.0, 1.0, 0.0, 1.0, 1.0, 0.0, 1.0, 0.0, 0.0, 1.0, 0.0, 1.0, 1.0, 0.0, 1.0, 0.0, 0.0, 1.0, 0.0, 1.0, 1.0, 0.0, 1.0, 0.0, 0.0, 1.0, 0.0, 1.0, 1.0, 0.0, 1.0, 0.0, 0.0, 1.0, 0.0, 1.0, 1.0, 0.0, 1.0, 0.0, 0.0, 1.0, 0.0, 1.0, 1.0, 0.0, 1.0, 0.0, 0.0, 1.0, 0.0, 1.0, 1.0, 0.0, 1.0, 0.0, 0.0, 1.0, 0.0, 1.0, 1.0, 0.0, 1.0, 0.0, 0.0, 1.0, 0.0, 1.0, 1.0, 0.0, 1.0, 0.0, 0.0, 1.0, 0.0, 1.0, 1.0, 0.0, 1.0, 0.0, 0.0, 1.0, 0.0, 1.0, 1.0, 0.0, 1.0, 0.5, 1.0, 0.8536, 0.8536, 1.0, 0.5, 0.8536, 0.1464, 0.5, 0.0, 0.1464, 0.1464, 0.0, 0.5, 0.1464, 0.8536])
_uv.active_render = True
_uv = me_cube.uv_layers.new(name='UVMap.001')
_uv.uv.foreach_set('vector', [0.5, 1.0, 0.7939, 0.9045, 0.9755, 0.6545, 0.9755, 0.3455, 0.7939, 0.09549, 0.5, 0.0, 0.2061, 0.09549, 0.02447, 0.3455, 0.02447, 0.6545, 0.2061, 0.9045, 0.0001751, 0.6088, 0.0001751, 0.5337, 0.3517, 0.5337, 0.3517, 0.6088, 0.0, 0.0, 1.0, 0.0, 1.0, 1.0, 0.0, 1.0, 0.9998, 0.229, 0.9998, 0.3041, 0.9956, 0.3041, 0.1473, 0.3041, 0.143, 0.3041, 0.143, 0.229, 0.007315, 0.229, 0.0001751, 0.229, 0.0001752, 0.1523, 0.007316, 0.1523, 0.143, 0.1523, 0.1473, 0.1523, 0.9956, 0.1523, 0.9998, 0.1523, 0.0001751, 0.5333, 0.0001751, 0.4567, 0.3517, 0.4567, 0.3517, 0.5333, 0.0, 0.0, 1.0, 0.0, 1.0, 1.0, 0.0, 1.0, 0.0, 0.0, 1.0, 0.0, 1.0, 1.0, 0.0, 1.0, 0.0, 0.0, 1.0, 0.0, 1.0, 1.0, 0.0, 1.0, 0.0, 0.0, 1.0, 0.0, 1.0, 1.0, 0.0, 1.0, 0.0, 0.0, 1.0, 0.0, 1.0, 1.0, 0.0, 1.0, 0.0, 0.0, 1.0, 0.0, 1.0, 1.0, 0.0, 1.0, 0.0, 0.0, 1.0, 0.0, 1.0, 1.0, 0.0, 1.0, 0.0, 0.0, 1.0, 0.0, 1.0, 1.0, 0.0, 1.0, 0.0, 0.0, 1.0, 0.0, 1.0, 1.0, 0.0, 1.0, 0.0, 0.0, 1.0, 0.0, 1.0, 1.0, 0.0, 1.0, 0.0, 0.0, 1.0, 0.0, 1.0, 1.0, 0.0, 1.0, 0.0, 0.0, 1.0, 0.0, 1.0, 1.0, 0.0, 1.0, 0.0, 0.0, 1.0, 0.0, 1.0, 1.0, 0.0, 1.0, 0.0, 0.0, 1.0, 0.0, 1.0, 1.0, 0.0, 1.0, 0.0, 0.0, 1.0, 0.0, 1.0, 1.0, 0.0, 1.0, 0.0, 0.0, 1.0, 0.0, 1.0, 1.0, 0.0, 1.0, 0.0, 0.0, 1.0, 0.0, 1.0, 1.0, 0.0, 1.0, 0.0, 0.0, 1.0, 0.0, 1.0, 1.0, 0.0, 1.0, 0.3646, 0.4096, 0.3521, 0.4094, 0.5331, 0.3645, 0.534, 0.3616, 0.7055, 0.4074, 0.7016, 0.4096, 0.0, 0.0, 1.0, 0.0, 1.0, 1.0, 0.0, 1.0, 0.0, 0.0, 1.0, 0.0, 1.0, 1.0, 0.0, 1.0, 0.0, 0.0, 1.0, 0.0, 1.0, 1.0, 0.0, 1.0, 0.0, 0.0, 1.0, 0.0, 1.0, 1.0, 0.0, 1.0, 0.0, 0.0, 1.0, 0.0, 1.0, 1.0, 0.0, 1.0, 0.0, 0.0, 1.0, 0.0, 1.0, 1.0, 0.0, 1.0, 0.0, 0.0, 1.0, 0.0, 1.0, 1.0, 0.0, 1.0, 0.0, 0.0, 1.0, 0.0, 1.0, 1.0, 0.0, 1.0, 0.0, 0.0, 1.0, 0.0, 1.0, 1.0, 0.0, 1.0, 0.0, 0.0, 1.0, 0.0, 1.0, 1.0, 0.0, 1.0, 0.0, 0.0, 1.0, 0.0, 1.0, 1.0, 0.0, 1.0, 0.0, 0.0, 1.0, 0.0, 1.0, 1.0, 0.0, 1.0, 0.3629, 0.3612, 0.3521, 0.3612, 0.5316, 0.3045, 0.5326, 0.3074, 0.7062, 0.3591, 0.7022, 0.3612, 0.3434, 0.6092, 0.3543, 0.6092, 0.1747, 0.6659, 0.1738, 0.6629, 0.0001751, 0.6112, 0.004147, 0.6092, 0.0, 0.0, 1.0, 0.0, 1.0, 1.0, 0.0, 1.0, 0.0, 0.0, 1.0, 0.0, 1.0, 1.0, 0.0, 1.0, 0.0, 0.0, 1.0, 0.0, 1.0, 1.0, 0.0, 1.0, 0.0, 0.0, 1.0, 0.0, 1.0, 1.0, 0.0, 1.0, 0.0, 0.0, 1.0, 0.0, 1.0, 1.0, 0.0, 1.0, 0.0, 0.0, 1.0, 0.0, 1.0, 1.0, 0.0, 1.0, 0.0, 0.0, 1.0, 0.0, 1.0, 1.0, 0.0, 1.0, 0.007264, 0.01824, 0.8189, 0.01817, 0.8189, 0.0002118, 0.8229, 0.0002115, 0.8246, 0.0002113, 0.8246, 0.01817, 0.8246, 0.3593, 0.8189, 0.3595, 0.8189, 0.3593, 0.007272, 0.3594, 0.003173, 0.3594, 0.0001938, 0.3593, 0.001516, 0.01815, 0.001585, 0.0001938, 0.003234, 0.0002193, 0.007334, 0.0002829, 0.0, 0.0, 1.0, 0.0, 1.0, 1.0, 0.0, 1.0, 0.0, 0.0, 1.0, 0.0, 1.0, 1.0, 0.0, 1.0, 0.0, 0.0, 1.0, 0.0, 1.0, 1.0, 0.0, 1.0, 0.0, 0.0, 1.0, 0.0, 1.0, 1.0, 0.0, 1.0, 0.0, 0.0, 1.0, 0.0, 1.0, 1.0, 0.0, 1.0, 0.0, 0.0, 1.0, 0.0, 1.0, 1.0, 0.0, 1.0, 0.0, 0.0, 1.0, 0.0, 1.0, 1.0, 0.0, 1.0, 0.0, 0.0, 1.0, 0.0, 1.0, 1.0, 0.0, 1.0, 0.0, 0.0, 1.0, 0.0, 1.0, 1.0, 0.0, 1.0, 0.0, 0.0, 1.0, 0.0, 1.0, 1.0, 0.0, 1.0, 0.0, 0.0, 1.0, 0.0, 1.0, 1.0, 0.0, 1.0, 0.0, 0.0, 1.0, 0.0, 1.0, 1.0, 0.0, 1.0, 0.0, 0.0, 1.0, 0.0, 1.0, 1.0, 0.0, 1.0, 0.0, 0.0, 1.0, 0.0, 1.0, 1.0, 0.0, 1.0, 0.0, 0.0, 1.0, 0.0, 1.0, 1.0, 0.0, 1.0, 0.0, 0.0, 1.0, 0.0, 1.0, 1.0, 0.0, 1.0, 0.0, 0.0, 1.0, 0.0, 1.0, 1.0, 0.0, 1.0, 0.0, 0.0, 1.0, 0.0, 1.0, 1.0, 0.0, 1.0, 0.0, 0.0, 1.0, 0.0, 1.0, 1.0, 0.0, 1.0, 0.0, 0.0, 1.0, 0.0, 1.0, 1.0, 0.0, 1.0, 0.0, 0.0, 1.0, 0.0, 1.0, 1.0, 0.0, 1.0, 0.0, 0.0, 1.0, 0.0, 1.0, 1.0, 0.0, 1.0, 0.0, 0.0, 1.0, 0.0, 1.0, 1.0, 0.0, 1.0, 0.0, 0.0, 1.0, 0.0, 1.0, 1.0, 0.0, 1.0, 0.0, 0.0, 1.0, 0.0, 1.0, 1.0, 0.0, 1.0, 0.0, 0.0, 1.0, 0.0, 1.0, 1.0, 0.0, 1.0, 0.0, 0.0, 1.0, 0.0, 1.0, 1.0, 0.0, 1.0, 0.0, 0.0, 1.0, 0.0, 1.0, 1.0, 0.0, 1.0, 0.0, 0.0, 1.0, 0.0, 1.0, 1.0, 0.0, 1.0, 0.0, 0.0, 1.0, 0.0, 1.0, 1.0, 0.0, 1.0, 0.0, 0.0, 1.0, 0.0, 1.0, 1.0, 0.0, 1.0, 0.0, 0.0, 1.0, 0.0, 1.0, 1.0, 0.0, 1.0, 0.0, 0.0, 1.0, 0.0, 1.0, 1.0, 0.0, 1.0, 0.0, 0.0, 1.0, 0.0, 1.0, 1.0, 0.0, 1.0, 0.0, 0.0, 1.0, 0.0, 1.0, 1.0, 0.0, 1.0, 0.009073, 0.9791, 0.009237, 0.7194, 0.1777, 0.7198, 0.1775, 0.9795, 0.1777, 0.9998, 0.1775, 0.9998, 0.00906, 0.9994, 0.0001938, 0.9994, 0.000198, 0.9928, 0.0002066, 0.9791, 0.0, 0.0, 1.0, 0.0, 1.0, 1.0, 0.0, 1.0, 0.0, 0.0, 1.0, 0.0, 1.0, 1.0, 0.0, 1.0, 0.9548, 0.01793, 0.9548, 0.0001938, 0.9617, 0.0001939, 0.965, 0.0001939, 0.965, 0.01793, 0.965, 0.3549, 0.9548, 0.3552, 0.9548, 0.3549, 0.825, 0.3549, 0.825, 0.01793, 0.0, 0.0, 1.0, 0.0, 1.0, 1.0, 0.0, 1.0, 0.0, 0.0, 1.0, 0.0, 1.0, 1.0, 0.0, 1.0, 0.0, 0.0, 1.0, 0.0, 1.0, 1.0, 0.0, 1.0, 0.0, 0.0, 1.0, 0.0, 1.0, 1.0, 0.0, 1.0, 0.0, 0.0, 1.0, 0.0, 1.0, 1.0, 0.0, 1.0, 0.0, 0.0, 1.0, 0.0, 1.0, 1.0, 0.0, 1.0, 0.0, 0.0, 1.0, 0.0, 1.0, 1.0, 0.0, 1.0, 0.0, 0.0, 1.0, 0.0, 1.0, 1.0, 0.0, 1.0, 0.0, 0.0, 1.0, 0.0, 1.0, 1.0, 0.0, 1.0, 0.0, 0.0, 1.0, 0.0, 1.0, 1.0, 0.0, 1.0, 0.0, 0.0, 1.0, 0.0, 1.0, 1.0, 0.0, 1.0, 0.0, 0.0, 1.0, 0.0, 1.0, 1.0, 0.0, 1.0, 0.0, 0.0, 1.0, 0.0, 1.0, 1.0, 0.0, 1.0, 0.0, 0.0, 1.0, 0.0, 1.0, 1.0, 0.0, 1.0, 0.0, 0.0, 1.0, 0.0, 1.0, 1.0, 0.0, 1.0, 0.0, 0.0, 1.0, 0.0, 1.0, 1.0, 0.0, 1.0, 0.0, 0.0, 1.0, 0.0, 1.0, 1.0, 0.0, 1.0, 0.0, 0.0, 1.0, 0.0, 1.0, 1.0, 0.0, 1.0, 0.0, 0.0, 1.0, 0.0, 1.0, 1.0, 0.0, 1.0, 0.0, 0.0, 1.0, 0.0, 1.0, 1.0, 0.0, 1.0, 0.0, 0.0, 1.0, 0.0, 1.0, 1.0, 0.0, 1.0, 0.0, 0.0, 1.0, 0.0, 1.0, 1.0, 0.0, 1.0, 0.0, 0.0, 1.0, 0.0, 1.0, 1.0, 0.0, 1.0, 0.0, 0.0, 1.0, 0.0, 1.0, 1.0, 0.0, 1.0, 0.0, 0.0, 1.0, 0.0, 1.0, 1.0, 0.0, 1.0, 0.0, 0.0, 1.0, 0.0, 1.0, 1.0, 0.0, 1.0, 0.0, 0.0, 1.0, 0.0, 1.0, 1.0, 0.0, 1.0, 0.0, 0.0, 1.0, 0.0, 1.0, 1.0, 0.0, 1.0, 0.0, 0.0, 1.0, 0.0, 1.0, 1.0, 0.0, 1.0, 0.0, 0.0, 1.0, 0.0, 1.0, 1.0, 0.0, 1.0, 0.0, 0.0, 1.0, 0.0, 1.0, 1.0, 0.0, 1.0, 0.0, 0.0, 1.0, 0.0, 1.0, 1.0, 0.0, 1.0, 0.0, 0.0, 1.0, 0.0, 1.0, 1.0, 0.0, 1.0, 0.0, 0.0, 1.0, 0.0, 1.0, 1.0, 0.0, 1.0, 0.0, 0.0, 1.0, 0.0, 1.0, 1.0, 0.0, 1.0, 0.0, 0.0, 1.0, 0.0, 1.0, 1.0, 0.0, 1.0, 0.0, 0.0, 1.0, 0.0, 1.0, 1.0, 0.0, 1.0, 0.0, 0.0, 1.0, 0.0, 1.0, 1.0, 0.0, 1.0, 0.0, 0.0, 1.0, 0.0, 1.0, 1.0, 0.0, 1.0, 0.0, 0.0, 1.0, 0.0, 1.0, 1.0, 0.0, 1.0, 0.0, 0.0, 1.0, 0.0, 1.0, 1.0, 0.0, 1.0, 0.0, 0.0, 1.0, 0.0, 1.0, 1.0, 0.0, 1.0, 0.0, 0.0, 1.0, 0.0, 1.0, 1.0, 0.0, 1.0, 0.0, 0.0, 1.0, 0.0, 1.0, 1.0, 0.0, 1.0, 0.0, 0.0, 1.0, 0.0, 1.0, 1.0, 0.0, 1.0, 0.0, 0.0, 1.0, 0.0, 1.0, 1.0, 0.0, 1.0, 0.0, 0.0, 1.0, 0.0, 1.0, 1.0, 0.0, 1.0, 0.0, 0.0, 1.0, 0.0, 1.0, 1.0, 0.0, 1.0, 0.0, 0.0, 1.0, 0.0, 1.0, 1.0, 0.0, 1.0, 0.0, 0.0, 1.0, 0.0, 1.0, 1.0, 0.0, 1.0, 0.0, 0.0, 1.0, 0.0, 1.0, 1.0, 0.0, 1.0, 0.0, 0.0, 1.0, 0.0, 1.0, 1.0, 0.0, 1.0, 0.0, 0.0, 1.0, 0.0, 1.0, 1.0, 0.0, 1.0, 0.0, 0.0, 1.0, 0.0, 1.0, 1.0, 0.0, 1.0, 0.0, 0.0, 1.0, 0.0, 1.0, 1.0, 0.0, 1.0, 0.0, 0.0, 1.0, 0.0, 1.0, 1.0, 0.0, 1.0, 0.0, 0.0, 1.0, 0.0, 1.0, 1.0, 0.0, 1.0, 0.0, 0.0, 1.0, 0.0, 1.0, 1.0, 0.0, 1.0, 0.0, 0.0, 1.0, 0.0, 1.0, 1.0, 0.0, 1.0, 0.0, 0.0, 1.0, 0.0, 1.0, 1.0, 0.0, 1.0, 0.0, 0.0, 1.0, 0.0, 1.0, 1.0, 0.0, 1.0, 0.0, 0.0, 1.0, 0.0, 1.0, 1.0, 0.0, 1.0, 0.0, 0.0, 1.0, 0.0, 1.0, 1.0, 0.0, 1.0, 0.0, 0.0, 1.0, 0.0, 1.0, 1.0, 0.0, 1.0, 0.0, 0.0, 1.0, 0.0, 1.0, 1.0, 0.0, 1.0, 0.0, 0.0, 1.0, 0.0, 1.0, 1.0, 0.0, 1.0, 0.0, 0.0, 1.0, 0.0, 1.0, 1.0, 0.0, 1.0, 0.0, 0.0, 1.0, 0.0, 1.0, 1.0, 0.0, 1.0, 0.0, 0.0, 1.0, 0.0, 1.0, 1.0, 0.0, 1.0, 0.5, 1.0, 0.9755, 0.6545, 0.7939, 0.09549, 0.2061, 0.09549, 0.02447, 0.6545, 0.0, 0.0, 1.0, 0.0, 1.0, 1.0, 0.0, 1.0, 0.6249, 0.76, 0.6264, 0.76, 0.7483, 0.76, 0.7483, 0.7766, 0.7483, 0.7809, 0.6264, 0.7839, 0.6264, 0.7797, 0.6249, 0.7797, 0.0, 0.0, 1.0, 0.0, 1.0, 1.0, 0.0, 1.0, 0.0, 0.0, 1.0, 0.0, 1.0, 1.0, 0.0, 1.0, 0.0, 0.0, 1.0, 0.0, 1.0, 1.0, 0.0, 1.0, 0.0, 0.0, 1.0, 0.0, 1.0, 1.0, 0.0, 1.0, 0.8217, 0.3599, 0.8246, 0.36, 0.8246, 0.7011, 0.8246, 0.719, 0.8229, 0.719, 0.8188, 0.719, 0.8188, 0.7011, 0.007261, 0.701, 0.00733, 0.7189, 0.003232, 0.719, 0.001583, 0.719, 0.001514, 0.7011, 0.0001938, 0.36, 0.003172, 0.3599, 0.00727, 0.3599, 0.8189, 0.36, 0.0, 0.0, 1.0, 0.0, 1.0, 1.0, 0.0, 1.0, 0.0, 0.0, 1.0, 0.0, 1.0, 1.0, 0.0, 1.0, 0.0, 0.0, 1.0, 0.0, 1.0, 1.0, 0.0, 1.0, 0.0, 0.0, 1.0, 0.0, 1.0, 1.0, 0.0, 1.0, 0.0, 0.0, 1.0, 0.0, 1.0, 1.0, 0.0, 1.0, 0.0, 0.0, 1.0, 0.0, 1.0, 1.0, 0.0, 1.0, 0.0, 0.0, 1.0, 0.0, 1.0, 1.0, 0.0, 1.0, 0.0, 0.0, 1.0, 0.0, 1.0, 1.0, 0.0, 1.0, 0.0, 0.0, 1.0, 0.0, 1.0, 1.0, 0.0, 1.0, 0.0, 0.0, 1.0, 0.0, 1.0, 1.0, 0.0, 1.0, 0.0, 0.0, 1.0, 0.0, 1.0, 1.0, 0.0, 1.0, 0.3517, 0.3045, 0.3517, 0.3812, 0.3517, 0.4563, 0.0001751, 0.4563, 0.0001751, 0.3812, 0.0001752, 0.3045, 0.9956, 0.152, 0.1473, 0.152, 0.143, 0.152, 0.007315, 0.152, 0.0001751, 0.152, 0.0001751, 0.07532, 0.007315, 0.07532, 0.143, 0.07532, 0.143, 0.0001751, 0.1473, 0.0001751, 0.9956, 0.0001751, 0.9998, 0.0001751, 0.9998, 0.07532, 0.9998, 0.152, 0.0, 0.0, 1.0, 0.0, 1.0, 1.0, 0.0, 1.0, 0.0, 0.0, 1.0, 0.0, 1.0, 1.0, 0.0, 1.0, 0.0, 0.0, 1.0, 0.0, 1.0, 1.0, 0.0, 1.0, 0.0, 0.0, 1.0, 0.0, 1.0, 1.0, 0.0, 1.0, 0.0, 0.0, 1.0, 0.0, 1.0, 1.0, 0.0, 1.0, 0.0, 0.0, 1.0, 0.0, 1.0, 1.0, 0.0, 1.0, 0.0, 0.0, 1.0, 0.0, 1.0, 1.0, 0.0, 1.0, 0.0, 0.0, 1.0, 0.0, 1.0, 1.0, 0.0, 1.0, 0.0, 0.0, 1.0, 0.0, 1.0, 1.0, 0.0, 1.0, 0.0, 0.0, 1.0, 0.0, 1.0, 1.0, 0.0, 1.0, 0.0, 0.0, 1.0, 0.0, 1.0, 1.0, 0.0, 1.0, 0.0, 0.0, 1.0, 0.0, 1.0, 1.0, 0.0, 1.0, 0.0, 0.0, 1.0, 0.0, 1.0, 1.0, 0.0, 1.0, 0.0, 0.0, 1.0, 0.0, 1.0, 1.0, 0.0, 1.0, 0.0, 0.0, 1.0, 0.0, 1.0, 1.0, 0.0, 1.0, 0.0, 0.0, 1.0, 0.0, 1.0, 1.0, 0.0, 1.0, 0.0, 0.0, 1.0, 0.0, 1.0, 1.0, 0.0, 1.0, 0.0, 0.0, 1.0, 0.0, 1.0, 1.0, 0.0, 1.0, 0.0, 0.0, 1.0, 0.0, 1.0, 1.0, 0.0, 1.0, 0.0, 0.0, 1.0, 0.0, 1.0, 1.0, 0.0, 1.0, 0.6243, 0.791, 0.6243, 0.8066, 0.1786, 0.791, 0.1786, 0.7755, 0.1785, 0.7755, 0.1781, 0.7601, 0.1795, 0.76, 0.6231, 0.76, 0.6245, 0.76, 0.6245, 0.7755, 0.0, 0.0, 1.0, 0.0, 1.0, 1.0, 0.0, 1.0, 0.0, 0.0, 1.0, 0.0, 1.0, 1.0, 0.0, 1.0, 0.0, 0.0, 1.0, 0.0, 1.0, 1.0, 0.0, 1.0, 0.0, 0.0, 1.0, 0.0, 1.0, 1.0, 0.0, 1.0, 0.0, 0.0, 1.0, 0.0, 1.0, 1.0, 0.0, 1.0, 0.0, 0.0, 1.0, 0.0, 1.0, 1.0, 0.0, 1.0, 0.5, 1.0, 0.933, 0.75, 0.933, 0.25, 0.5, 0.0, 0.06699, 0.25, 0.06699, 0.75, 0.0, 0.0, 1.0, 0.0, 1.0, 1.0, 0.0, 1.0, 0.0, 0.0, 1.0, 0.0, 1.0, 1.0, 0.0, 1.0, 0.0, 0.0, 1.0, 0.0, 1.0, 1.0, 0.0, 1.0, 0.0, 0.0, 1.0, 0.0, 1.0, 1.0, 0.0, 1.0, 0.0, 0.0, 1.0, 0.0, 1.0, 1.0, 0.0, 1.0, 0.0, 0.0, 1.0, 0.0, 1.0, 1.0, 0.0, 1.0, 0.0, 0.0, 1.0, 0.0, 1.0, 1.0, 0.0, 1.0, 0.0, 0.0, 1.0, 0.0, 1.0, 1.0, 0.0, 1.0, 0.0, 0.0, 1.0, 0.0, 1.0, 1.0, 0.0, 1.0, 0.0, 0.0, 1.0, 0.0, 1.0, 1.0, 0.0, 1.0, 0.0, 0.0, 1.0, 0.0, 1.0, 1.0, 0.0, 1.0, 0.0, 0.0, 1.0, 0.0, 1.0, 1.0, 0.0, 1.0, 0.0, 0.0, 1.0, 0.0, 1.0, 1.0, 0.0, 1.0, 0.0, 0.0, 1.0, 0.0, 1.0, 1.0, 0.0, 1.0, 0.0, 0.0, 1.0, 0.0, 1.0, 1.0, 0.0, 1.0, 0.0, 0.0, 1.0, 0.0, 1.0, 1.0, 0.0, 1.0, 0.0, 0.0, 1.0, 0.0, 1.0, 1.0, 0.0, 1.0, 0.0, 0.0, 1.0, 0.0, 1.0, 1.0, 0.0, 1.0, 0.0, 0.0, 1.0, 0.0, 1.0, 1.0, 0.0, 1.0, 0.1781, 0.7395, 0.1782, 0.7194, 0.7538, 0.7372, 0.7539, 0.7403, 0.7543, 0.7571, 0.7527, 0.7572, 0.1799, 0.7596, 0.1781, 0.7596, 0.0, 0.0, 1.0, 0.0, 1.0, 1.0, 0.0, 1.0, 0.0, 0.0, 1.0, 0.0, 1.0, 1.0, 0.0, 1.0, 0.0, 0.0, 1.0, 0.0, 1.0, 1.0, 0.0, 1.0, 0.0, 0.0, 1.0, 0.0, 1.0, 1.0, 0.0, 1.0, 0.5, 1.0, 0.933, 0.75, 0.933, 0.25, 0.5, 0.0, 0.06699, 0.25, 0.06699, 0.75, 0.0, 0.0, 1.0, 0.0, 1.0, 1.0, 0.0, 1.0, 0.0, 0.0, 1.0, 0.0, 1.0, 1.0, 0.0, 1.0, 0.0, 0.0, 1.0, 0.0, 1.0, 1.0, 0.0, 1.0, 0.0, 0.0, 1.0, 0.0, 1.0, 1.0, 0.0, 1.0, 0.0, 0.0, 1.0, 0.0, 1.0, 1.0, 0.0, 1.0, 0.0, 0.0, 1.0, 0.0, 1.0, 1.0, 0.0, 1.0, 0.0, 0.0, 1.0, 0.0, 1.0, 1.0, 0.0, 1.0, 0.0, 0.0, 1.0, 0.0, 1.0, 1.0, 0.0, 1.0, 0.0, 0.0, 1.0, 0.0, 1.0, 1.0, 0.0, 1.0, 0.0, 0.0, 1.0, 0.0, 1.0, 1.0, 0.0, 1.0, 0.0, 0.0, 1.0, 0.0, 1.0, 1.0, 0.0, 1.0, 0.6249, 0.8054, 0.6249, 0.7843, 0.6265, 0.7843, 0.6267, 0.7843, 0.7565, 0.7843, 0.7565, 0.8054, 0.6267, 0.8054, 0.6265, 0.8054])
me_cube.materials.append(mat_material_006)
me_cube.materials.append(mat_material_007)
me_cube.use_remesh_preserve_volume = False
me_cube.use_remesh_preserve_attributes = False
me_cube.use_mirror_vertex_groups = False
me_cube.update()

# ---- objects
ob_cube = bpy.data.objects.new('Cube', me_cube)
ob_lamp = bpy.data.objects.new('Lamp', light_lamp)
ob_camera = bpy.data.objects.new('Camera', cam_camera)

# ---- transforms, parenting, visibility, modifiers, constraints
ob_cube.location = (0.0, 0.0, 0.0)
ob_cube.lock_rotations_4d = False
ob_cube.empty_display_type = 'ARROWS'
ob_cube.lineart.crease_threshold = 0.0
ob_lamp.location = (4.076, 1.005, 5.904)
ob_lamp.rotation_euler = (0.6503, 0.05522, 1.866)
ob_lamp.lock_rotations_4d = False
ob_lamp.empty_display_type = 'ARROWS'
ob_lamp.color = (0.0, 0.0, 0.0, 0.0)
ob_lamp.lineart.crease_threshold = 0.0
ob_camera.location = (7.481, -6.508, 5.344)
ob_camera.rotation_euler = (1.109, 0.0, 0.8149)
ob_camera.lock_rotations_4d = False
ob_camera.empty_display_type = 'ARROWS'
ob_camera.color = (0.0, 0.0, 0.0, 0.0)
ob_camera.display_type = 'WIRE'
ob_camera.lineart.crease_threshold = 0.0

# ---- collection membership
col_collection_1.objects.link(ob_cube)
col_collection_1.objects.link(ob_lamp)
col_collection_1.objects.link(ob_camera)

# ---- scene / render settings (as saved in the file)
scene.camera = ob_camera
scene.frame_start = 1; scene.frame_end = 250; scene.frame_set(1)
scene.render.engine = 'BLENDER_EEVEE_NEXT'
scene.render.resolution_percentage = 50
scene.render.dither_intensity = 0.0
scene.cycles.use_denoising = False
scene.cycles.samples = 128
scene.cycles.sampling_pattern = 'TABULATED_SOBOL'
scene.cycles.light_sampling_threshold = 0.0
scene.cycles.use_adaptive_sampling = False
scene.cycles.use_light_tree = False
scene.cycles.blur_glossy = 0.0
scene.cycles.sample_clamp_indirect = 0.0
scene.view_settings.view_transform = 'Standard'
bpy.context.view_layer.update()
